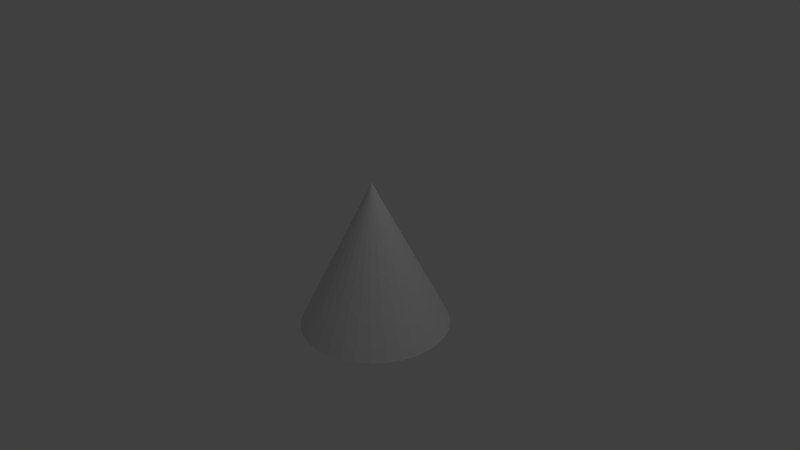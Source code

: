 # Source: tete.blend  (saved by Blender 2.69.0; exported with 4.5.12 LTS)
import bpy
from mathutils import Matrix  # noqa: F401  (used for matrix-valued properties, if any)

bpy.ops.wm.read_factory_settings(use_empty=True)
scene = bpy.context.scene
scene.name = 'Scene'

# ---- collections
col_collection_1 = bpy.data.collections.new('Collection 1'); scene.collection.children.link(col_collection_1)

# ---- materials (node trees are filled in below, after node groups)
mat_tete_01 = bpy.data.materials.new('tete-01')
mat_tete_01.alpha_threshold = 0.0
mat_tete_01.use_transparent_shadow = False
mat_tete_01.roughness = 0.5
mat_tete_01.line_color = (0.0, 0.0, 0.0, 1.0)

# ---- material node trees

# ---- world
world_world = bpy.data.worlds.new('World'); scene.world = world_world
world_world.color = (0.05088, 0.05088, 0.05088)
world_world.use_sun_shadow = False
world_world.sun_shadow_jitter_overblur = 0.0
world_world.cycles.sampling_method = 'MANUAL'
world_world.cycles.sample_map_resolution = 256

# ---- cameras
cam_camera = bpy.data.cameras.new('Camera')
cam_camera.clip_end = 100.0
cam_camera.lens = 35.0
cam_camera.sensor_width = 32.0
cam_camera.sensor_height = 18.0
cam_camera.ortho_scale = 7.314
cam_camera.dof.focus_distance = 0.0
cam_camera.dof.aperture_fstop = 128.0

# ---- lights
light_lamp = bpy.data.lights.new('Lamp', 'POINT')
light_lamp.transmission_factor = 0.0
light_lamp.cutoff_distance = 30.0
light_lamp.energy = 100.0
light_lamp.shadow_buffer_clip_start = 1.001
light_lamp.shadow_soft_size = 0.1
light_lamp.shadow_maximum_resolution = 0.006
light_lamp.use_absolute_resolution = True
light_lamp.cycles.use_multiple_importance_sampling = False

# ---- meshes
me_cone = bpy.data.meshes.new('Cone')
me_cone.from_pydata([(0.0, 1.0, -1.0), (0.1951, 0.9808, -1.0), (0.3827, 0.9239, -1.0), (0.5556, 0.8315, -1.0), (0.7071, 0.7071, -1.0), (0.8315, 0.5556, -1.0), (0.9239, 0.3827, -1.0), (0.9808, 0.1951, -1.0), (1.0, 7.55e-08, -1.0), (0.0, 0.0, 1.0), (0.9808, -0.1951, -1.0), (0.9239, -0.3827, -1.0), (0.8315, -0.5556, -1.0), (0.7071, -0.7071, -1.0), (0.5556, -0.8315, -1.0), (0.3827, -0.9239, -1.0), (0.1951, -0.9808, -1.0), (-3.258e-07, -1.0, -1.0), (-0.1951, -0.9808, -1.0), (-0.3827, -0.9239, -1.0), (-0.5556, -0.8315, -1.0), (-0.7071, -0.7071, -1.0), (-0.8315, -0.5556, -1.0), (-0.9239, -0.3827, -1.0), (-0.9808, -0.1951, -1.0), (-1.0, 9.656e-07, -1.0), (-0.9808, 0.1951, -1.0), (-0.9239, 0.3827, -1.0), (-0.8315, 0.5556, -1.0), (-0.7071, 0.7071, -1.0), (-0.5556, 0.8315, -1.0), (-0.3827, 0.9239, -1.0), (-0.1951, 0.9808, -1.0)], [], [(31, 9, 32), (0, 9, 1), (30, 9, 31), (29, 9, 30), (28, 9, 29), (27, 9, 28), (26, 9, 27), (25, 9, 26), (24, 9, 25), (23, 9, 24), (22, 9, 23), (21, 9, 22), (20, 9, 21), (19, 9, 20), (18, 9, 19), (17, 9, 18), (16, 9, 17), (15, 9, 16), (14, 9, 15), (13, 9, 14), (12, 9, 13), (11, 9, 12), (10, 9, 11), (8, 9, 10), (7, 9, 8), (6, 9, 7), (5, 9, 6), (4, 9, 5), (3, 9, 4), (2, 9, 3), (32, 9, 0), (1, 9, 2), (0, 1, 2, 3, 4, 5, 6, 7, 8, 10, 11, 12, 13, 14, 15, 16, 17, 18, 19, 20, 21, 22, 23, 24, 25, 26, 27, 28, 29, 30, 31, 32)])
_uv = me_cone.uv_layers.new(name='UVMap')
_uv.uv.foreach_set('vector', [0.4639, 0.5688, 0.732, 0.9783, 0.4388, 0.5914, 0.7242, 0.0, 0.7579, 0.4882, 0.6866, 0.001961, 0.4951, 0.5476, 0.732, 0.9783, 0.4639, 0.5688, 0.5311, 0.5287, 0.732, 0.9783, 0.4951, 0.5476, 0.5706, 0.5128, 0.732, 0.9783, 0.5311, 0.5287, 0.612, 0.5004, 0.732, 0.9783, 0.5706, 0.5128, 0.6538, 0.4921, 0.732, 0.9783, 0.612, 0.5004, 0.6943, 0.4882, 0.732, 0.9783, 0.6538, 0.4921, 0.732, 0.4889, 0.732, 0.9783, 0.6943, 0.4882, 0.7631, 0.5476, 1.0, 0.9783, 0.732, 0.5688, 0.7992, 0.5287, 1.0, 0.9783, 0.7631, 0.5476, 0.8386, 0.5128, 1.0, 0.9783, 0.7992, 0.5287, 0.8801, 0.5004, 1.0, 0.9783, 0.8386, 0.5128, 0.9218, 0.4921, 1.0, 0.9783, 0.8801, 0.5004, 0.9623, 0.4882, 1.0, 0.9783, 0.9218, 0.4921, 1.0, 0.4889, 1.0, 0.9783, 0.9623, 0.4882, 0.4011, 0.9288, 0.4388, 0.4388, 0.4388, 0.9282, 0.3606, 0.9249, 0.4388, 0.4388, 0.4011, 0.9288, 0.3188, 0.9166, 0.4388, 0.4388, 0.3606, 0.9249, 0.2774, 0.9043, 0.4388, 0.4388, 0.3188, 0.9166, 0.2379, 0.8883, 0.4388, 0.4388, 0.2774, 0.9043, 0.2019, 0.8694, 0.4388, 0.4388, 0.2379, 0.8883, 0.1707, 0.8483, 0.4388, 0.4388, 0.2019, 0.8694, 0.1456, 0.8256, 0.4388, 0.4388, 0.1707, 0.8483, 0.4623, 0.09819, 0.7579, 0.4882, 0.4388, 0.1225, 0.492, 0.07492, 0.7579, 0.4882, 0.4623, 0.09819, 0.5266, 0.05357, 0.7579, 0.4882, 0.492, 0.07492, 0.5649, 0.03495, 0.7579, 0.4882, 0.5266, 0.05357, 0.6053, 0.01978, 0.7579, 0.4882, 0.5649, 0.03495, 0.6464, 0.008638, 0.7579, 0.4882, 0.6053, 0.01978, 0.7579, 0.002832, 0.7579, 0.4882, 0.7242, 0.0, 0.6866, 0.001961, 0.7579, 0.4882, 0.6464, 0.008638, 0.241, 0.4388, 0.1978, 0.4388, 0.1554, 0.4303, 0.1155, 0.4138, 0.07954, 0.3898, 0.04898, 0.3592, 0.02497, 0.3233, 0.008431, 0.2834, 2.628e-08, 0.241, 0.0, 0.1978, 0.008431, 0.1554, 0.02497, 0.1155, 0.04898, 0.07954, 0.07954, 0.04898, 0.1155, 0.02497, 0.1554, 0.008431, 0.1978, 0.0, 0.241, 0.0, 0.2834, 0.008431, 0.3233, 0.02497, 0.3592, 0.04898, 0.3898, 0.07954, 0.4138, 0.1155, 0.4303, 0.1554, 0.4388, 0.1978, 0.4388, 0.241, 0.4303, 0.2834, 0.4138, 0.3233, 0.3898, 0.3592, 0.3592, 0.3898, 0.3233, 0.4138, 0.2834, 0.4303])
me_cone.materials.append(mat_tete_01)
me_cone.use_remesh_preserve_volume = False
me_cone.use_remesh_preserve_attributes = False
me_cone.use_mirror_vertex_groups = False
me_cone.update()

# ---- objects
ob_cone = bpy.data.objects.new('Cone', me_cone)
ob_lamp = bpy.data.objects.new('Lamp', light_lamp)
ob_camera = bpy.data.objects.new('Camera', cam_camera)

# ---- transforms, parenting, visibility, modifiers, constraints
ob_cone.location = (0.0, 0.0, 0.0)
ob_cone.lineart.crease_threshold = 0.0
ob_lamp.location = (4.076, 1.005, 5.904)
ob_lamp.rotation_euler = (0.6503, 0.05522, 1.866)
ob_lamp.lock_rotations_4d = False
ob_lamp.empty_display_type = 'ARROWS'
ob_lamp.color = (0.0, 0.0, 0.0, 0.0)
ob_lamp.lineart.crease_threshold = 0.0
ob_camera.location = (7.481, -6.508, 5.344)
ob_camera.rotation_euler = (1.109, 0.01082, 0.8149)
ob_camera.lock_rotations_4d = False
ob_camera.empty_display_type = 'ARROWS'
ob_camera.color = (0.0, 0.0, 0.0, 0.0)
ob_camera.display_type = 'WIRE'
ob_camera.lineart.crease_threshold = 0.0

# ---- collection membership
col_collection_1.objects.link(ob_cone)
col_collection_1.objects.link(ob_lamp)
col_collection_1.objects.link(ob_camera)

# ---- scene / render settings (as saved in the file)
scene.camera = ob_camera
scene.frame_start = 1; scene.frame_end = 250; scene.frame_set(1)
scene.render.engine = 'BLENDER_EEVEE_NEXT'
scene.render.image_settings.compression = 90
scene.render.resolution_percentage = 50
scene.render.dither_intensity = 0.0
scene.cycles.use_denoising = False
scene.cycles.samples = 10
scene.cycles.sampling_pattern = 'TABULATED_SOBOL'
scene.cycles.light_sampling_threshold = 0.0
scene.cycles.use_adaptive_sampling = False
scene.cycles.use_light_tree = False
scene.cycles.blur_glossy = 0.0
scene.cycles.volume_bounces = 1
scene.cycles.pixel_filter_type = 'GAUSSIAN'
scene.cycles.sample_clamp_indirect = 0.0
scene.view_settings.view_transform = 'Standard'
bpy.context.view_layer.update()
